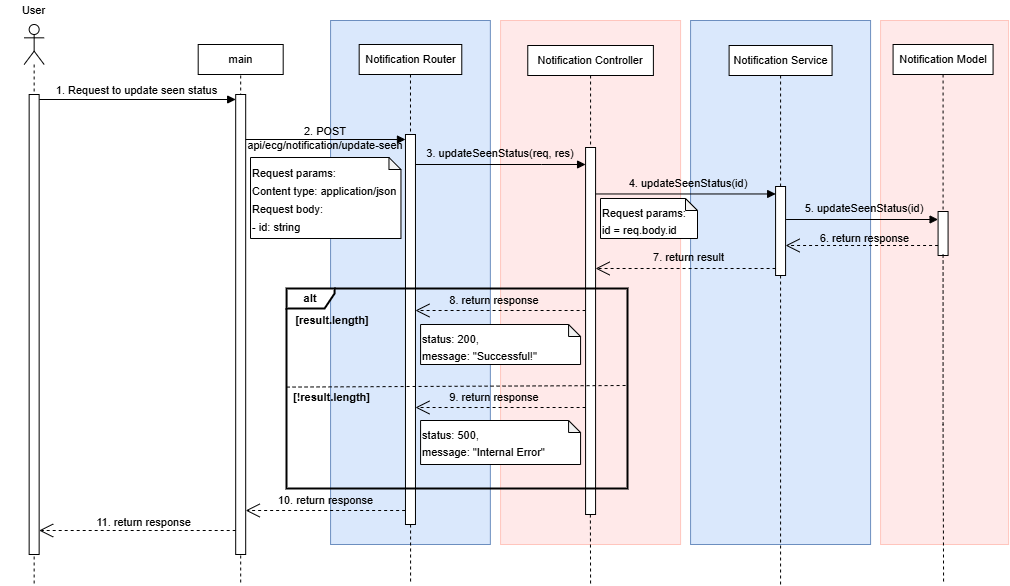

The diagram above was exported from draw.io. Its source (the exported page's mxGraphModel, read from the mxfile embedded in the PNG):
<mxGraphModel dx="-574" dy="381" grid="1" gridSize="10" guides="1" tooltips="1" connect="1" arrows="1" fold="1" page="0" pageScale="1" pageWidth="850" pageHeight="1100" math="0" shadow="0">
  <root>
    <mxCell id="0" />
    <mxCell id="1" parent="0" />
    <mxCell id="2" value="" style="rounded=0;whiteSpace=wrap;html=1;align=center;verticalAlign=top;fillColor=#FFE9E9;strokeColor=#FFC5BD;fontSize=11;" vertex="1" parent="1">
      <mxGeometry x="2886.08" y="490" width="128" height="524" as="geometry" />
    </mxCell>
    <mxCell id="3" value="" style="endArrow=none;dashed=1;html=1;rounded=0;exitX=0.5;exitY=1;exitDx=0;exitDy=0;fontSize=11;" edge="1" source="4" target="5" parent="1">
      <mxGeometry width="50" height="50" relative="1" as="geometry">
        <mxPoint x="2736.58" y="545" as="sourcePoint" />
        <mxPoint x="2948.58" y="861" as="targetPoint" />
      </mxGeometry>
    </mxCell>
    <mxCell id="4" value="&lt;font&gt;&lt;span style=&quot;text-wrap-mode: nowrap; background-color: rgb(255, 255, 255);&quot;&gt;Notification&amp;nbsp;&lt;/span&gt;Model&lt;/font&gt;" style="rounded=0;whiteSpace=wrap;html=1;fontSize=11;" vertex="1" parent="1">
      <mxGeometry x="2898.58" y="514" width="100" height="30" as="geometry" />
    </mxCell>
    <mxCell id="5" value="" style="html=1;points=[[0,0,0,0,5],[0,1,0,0,-5],[1,0,0,0,5],[1,1,0,0,-5]];perimeter=orthogonalPerimeter;outlineConnect=0;targetShapes=umlLifeline;portConstraint=eastwest;newEdgeStyle={&quot;curved&quot;:0,&quot;rounded&quot;:0};fontSize=11;" vertex="1" parent="1">
      <mxGeometry x="2943.58" y="681" width="10" height="44" as="geometry" />
    </mxCell>
    <mxCell id="6" value="" style="endArrow=none;dashed=1;html=1;rounded=0;fontSize=11;" edge="1" parent="1">
      <mxGeometry width="50" height="50" relative="1" as="geometry">
        <mxPoint x="2948.58" y="723.9999999999998" as="sourcePoint" />
        <mxPoint x="2949.08" y="1054" as="targetPoint" />
        <Array as="points">
          <mxPoint x="2948.58" y="894" />
        </Array>
      </mxGeometry>
    </mxCell>
    <mxCell id="7" value="" style="rounded=0;whiteSpace=wrap;html=1;align=center;verticalAlign=top;fillColor=#dae8fc;strokeColor=#6C8EBF;glass=0;shadow=0;fontSize=11;" vertex="1" parent="1">
      <mxGeometry x="2336.08" y="490" width="159.78" height="524" as="geometry" />
    </mxCell>
    <mxCell id="8" value="1. Request to update seen status" style="html=1;verticalAlign=bottom;endArrow=block;curved=0;rounded=0;entryX=0;entryY=0;entryDx=0;entryDy=5;entryPerimeter=0;fontSize=11;" edge="1" source="10" target="14" parent="1">
      <mxGeometry x="-0.0145" width="80" relative="1" as="geometry">
        <mxPoint x="2089.19" y="565" as="sourcePoint" />
        <mxPoint x="2207.19" y="565" as="targetPoint" />
        <mxPoint as="offset" />
      </mxGeometry>
    </mxCell>
    <mxCell id="9" value="&lt;div&gt;&lt;br&gt;&lt;/div&gt;" style="shape=umlLifeline;perimeter=lifelinePerimeter;whiteSpace=wrap;html=1;container=1;dropTarget=0;collapsible=0;recursiveResize=0;outlineConnect=0;portConstraint=eastwest;newEdgeStyle={&quot;curved&quot;:0,&quot;rounded&quot;:0};participant=umlActor;fontSize=11;" vertex="1" parent="1">
      <mxGeometry x="2029.6499999999999" y="494" width="20" height="560" as="geometry" />
    </mxCell>
    <mxCell id="10" value="" style="html=1;points=[[0,0,0,0,5],[0,1,0,0,-5],[1,0,0,0,5],[1,1,0,0,-5]];perimeter=orthogonalPerimeter;outlineConnect=0;targetShapes=umlLifeline;portConstraint=eastwest;newEdgeStyle={&quot;curved&quot;:0,&quot;rounded&quot;:0};fontSize=11;" vertex="1" parent="9">
      <mxGeometry x="5" y="70" width="10" height="460" as="geometry" />
    </mxCell>
    <mxCell id="11" value="User" style="text;html=1;strokeColor=none;fillColor=none;align=center;verticalAlign=middle;whiteSpace=wrap;rounded=0;fontSize=11;" vertex="1" parent="1">
      <mxGeometry x="2005.11" y="470" width="69.08" height="20" as="geometry" />
    </mxCell>
    <mxCell id="12" value="" style="rounded=0;whiteSpace=wrap;html=1;align=center;verticalAlign=top;fillColor=#FFE9E9;strokeColor=#FFC5BD;fontSize=11;" vertex="1" parent="1">
      <mxGeometry x="2506.08" y="490" width="180" height="524" as="geometry" />
    </mxCell>
    <mxCell id="13" value="" style="endArrow=none;dashed=1;html=1;rounded=0;exitX=0.5;exitY=1;exitDx=0;exitDy=0;fontSize=11;" edge="1" parent="1">
      <mxGeometry width="50" height="50" relative="1" as="geometry">
        <mxPoint x="2246.19" y="545" as="sourcePoint" />
        <mxPoint x="2246.19" y="1054" as="targetPoint" />
      </mxGeometry>
    </mxCell>
    <mxCell id="14" value="" style="html=1;points=[[0,0,0,0,5],[0,1,0,0,-5],[1,0,0,0,5],[1,1,0,0,-5]];perimeter=orthogonalPerimeter;outlineConnect=0;targetShapes=umlLifeline;portConstraint=eastwest;newEdgeStyle={&quot;curved&quot;:0,&quot;rounded&quot;:0};fontSize=11;" vertex="1" parent="1">
      <mxGeometry x="2241.19" y="564" width="10" height="460" as="geometry" />
    </mxCell>
    <mxCell id="15" value="main" style="rounded=0;whiteSpace=wrap;html=1;fontSize=11;" vertex="1" parent="1">
      <mxGeometry x="2203.69" y="514" width="85" height="30" as="geometry" />
    </mxCell>
    <mxCell id="16" value="" style="html=1;verticalAlign=bottom;endArrow=block;curved=0;rounded=0;align=right;entryX=0;entryY=0;entryDx=0;entryDy=5;entryPerimeter=0;fontSize=11;" edge="1" source="14" target="44" parent="1">
      <mxGeometry x="-0.4522" y="-2" width="80" relative="1" as="geometry">
        <mxPoint x="2206.08" y="604" as="sourcePoint" />
        <mxPoint x="2376.08" y="604" as="targetPoint" />
        <mxPoint as="offset" />
      </mxGeometry>
    </mxCell>
    <mxCell id="17" value="&lt;span style=&quot;text-wrap-mode: nowrap; background-color: rgb(255, 255, 255);&quot;&gt;Notification&amp;nbsp;&lt;/span&gt;Router" style="rounded=0;whiteSpace=wrap;html=1;fontSize=11;" vertex="1" parent="1">
      <mxGeometry x="2364.67" y="514" width="102.61" height="30" as="geometry" />
    </mxCell>
    <mxCell id="18" value="" style="rounded=0;whiteSpace=wrap;html=1;align=center;verticalAlign=top;fillColor=#dae8fc;strokeColor=#6c8ebf;fontSize=11;" vertex="1" parent="1">
      <mxGeometry x="2696.08" y="490" width="180" height="524" as="geometry" />
    </mxCell>
    <mxCell id="19" value="&lt;div&gt;&lt;br&gt;&lt;/div&gt;" style="html=1;verticalAlign=bottom;endArrow=block;curved=0;rounded=0;align=center;fontSize=11;" edge="1" target="51" parent="1">
      <mxGeometry x="-0.5415" width="80" relative="1" as="geometry">
        <mxPoint x="2420.9700000000003" y="634" as="sourcePoint" />
        <mxPoint x="2616.08" y="634" as="targetPoint" />
        <mxPoint as="offset" />
        <Array as="points">
          <mxPoint x="2547.08" y="634" />
        </Array>
      </mxGeometry>
    </mxCell>
    <mxCell id="20" value="&lt;span style=&quot;text-wrap-mode: nowrap; background-color: rgb(255, 255, 255);&quot;&gt;Notification&amp;nbsp;&lt;/span&gt;Controller" style="rounded=0;whiteSpace=wrap;html=1;fontSize=11;" vertex="1" parent="1">
      <mxGeometry x="2533.27" y="515" width="125.62" height="30" as="geometry" />
    </mxCell>
    <mxCell id="21" value="" style="endArrow=none;dashed=1;html=1;rounded=0;exitX=0.5;exitY=1;exitDx=0;exitDy=0;fontSize=11;" edge="1" source="20" target="51" parent="1">
      <mxGeometry width="50" height="50" relative="1" as="geometry">
        <mxPoint x="2619.08" y="604" as="sourcePoint" />
        <mxPoint x="2618.58" y="1304" as="targetPoint" />
      </mxGeometry>
    </mxCell>
    <mxCell id="22" value="&lt;font&gt;&lt;span style=&quot;text-wrap-mode: nowrap; background-color: rgb(255, 255, 255);&quot;&gt;Notification&amp;nbsp;&lt;/span&gt;Service&lt;/font&gt;" style="rounded=0;whiteSpace=wrap;html=1;fontSize=11;" vertex="1" parent="1">
      <mxGeometry x="2734.6" y="515" width="102.97" height="30" as="geometry" />
    </mxCell>
    <mxCell id="23" value="" style="endArrow=open;endSize=12;dashed=1;html=1;rounded=0;fontSize=11;" edge="1" source="5" parent="1">
      <mxGeometry x="-0.0303" y="-10" width="160" relative="1" as="geometry">
        <mxPoint x="2946.08" y="715" as="sourcePoint" />
        <mxPoint x="2791.08" y="715" as="targetPoint" />
        <mxPoint as="offset" />
      </mxGeometry>
    </mxCell>
    <mxCell id="24" value="11. return response" style="endArrow=open;endSize=12;dashed=1;html=1;rounded=0;exitX=0;exitY=1;exitDx=0;exitDy=-5;exitPerimeter=0;fontSize=11;" edge="1" parent="1">
      <mxGeometry x="-0.0678" y="-8" width="160" relative="1" as="geometry">
        <mxPoint x="2241.19" y="1000" as="sourcePoint" />
        <mxPoint x="2044.6499999999999" y="1000" as="targetPoint" />
        <mxPoint as="offset" />
      </mxGeometry>
    </mxCell>
    <mxCell id="25" value="&lt;span style=&quot;text-align: right; text-wrap: nowrap;&quot;&gt;2. POST&lt;/span&gt;&lt;div&gt;&lt;span style=&quot;text-align: right; text-wrap: nowrap;&quot;&gt;api/ecg/notification/update-seen&lt;/span&gt;&lt;/div&gt;" style="text;html=1;strokeColor=none;fillColor=none;align=center;verticalAlign=middle;whiteSpace=wrap;rounded=0;fontSize=11;" vertex="1" parent="1">
      <mxGeometry x="2291.1200000000003" y="593" width="80.22" height="30" as="geometry" />
    </mxCell>
    <mxCell id="26" value="&lt;span style=&quot;text-wrap: nowrap;&quot;&gt;3. updateSeenStatus(req, res)&lt;/span&gt;" style="text;html=1;strokeColor=none;fillColor=none;align=center;verticalAlign=middle;whiteSpace=wrap;rounded=0;fontSize=11;" vertex="1" parent="1">
      <mxGeometry x="2465.9700000000003" y="608" width="80.22" height="30" as="geometry" />
    </mxCell>
    <mxCell id="27" value="&lt;span style=&quot;text-wrap: nowrap;&quot;&gt;4. updateSeenStatus(id)&lt;/span&gt;" style="text;html=1;strokeColor=none;fillColor=none;align=center;verticalAlign=middle;whiteSpace=wrap;rounded=0;fontSize=11;" vertex="1" parent="1">
      <mxGeometry x="2654.38" y="638" width="80.22" height="30" as="geometry" />
    </mxCell>
    <mxCell id="28" value="" style="endArrow=none;dashed=1;html=1;rounded=0;exitX=0.5;exitY=1;exitDx=0;exitDy=0;fontSize=11;" edge="1" source="22" target="48" parent="1">
      <mxGeometry width="50" height="50" relative="1" as="geometry">
        <mxPoint x="2606.08" y="555" as="sourcePoint" />
        <mxPoint x="2606.08" y="634" as="targetPoint" />
      </mxGeometry>
    </mxCell>
    <mxCell id="29" value="&lt;div&gt;&lt;br&gt;&lt;/div&gt;" style="html=1;verticalAlign=bottom;endArrow=block;curved=0;rounded=0;align=center;entryX=0;entryY=0;entryDx=0;entryDy=5;entryPerimeter=0;fontSize=11;" edge="1" parent="1">
      <mxGeometry x="-0.539" y="-21" width="80" relative="1" as="geometry">
        <mxPoint x="2601.19" y="663.47" as="sourcePoint" />
        <mxPoint x="2781.19" y="663.47" as="targetPoint" />
        <mxPoint as="offset" />
      </mxGeometry>
    </mxCell>
    <mxCell id="30" value="&lt;span style=&quot;text-wrap: nowrap;&quot;&gt;6. return response&lt;/span&gt;" style="text;html=1;strokeColor=none;fillColor=none;align=center;verticalAlign=middle;whiteSpace=wrap;rounded=0;fontSize=11;" vertex="1" parent="1">
      <mxGeometry x="2820.61" y="698" width="99" height="19.5" as="geometry" />
    </mxCell>
    <mxCell id="31" value="" style="endArrow=open;endSize=12;dashed=1;html=1;rounded=0;fontSize=11;" edge="1" target="14" parent="1">
      <mxGeometry x="-0.0303" y="-10" width="160" relative="1" as="geometry">
        <mxPoint x="2410.64" y="980" as="sourcePoint" />
        <mxPoint x="2265.75" y="980" as="targetPoint" />
        <mxPoint as="offset" />
      </mxGeometry>
    </mxCell>
    <mxCell id="32" value="&lt;div&gt;&lt;br&gt;&lt;/div&gt;" style="html=1;verticalAlign=bottom;endArrow=block;curved=0;rounded=0;align=center;fontSize=11;" edge="1" target="5" parent="1">
      <mxGeometry x="-0.539" y="-21" width="80" relative="1" as="geometry">
        <mxPoint x="2791.58" y="689" as="sourcePoint" />
        <mxPoint x="2943.58" y="689" as="targetPoint" />
        <mxPoint as="offset" />
      </mxGeometry>
    </mxCell>
    <mxCell id="33" value="&lt;span style=&quot;text-wrap-mode: nowrap;&quot;&gt;5. updateSeenStatus(id)&lt;/span&gt;" style="text;html=1;strokeColor=none;fillColor=none;align=center;verticalAlign=middle;whiteSpace=wrap;rounded=0;fontSize=11;" vertex="1" parent="1">
      <mxGeometry x="2830.0000000000005" y="663" width="80.22" height="30" as="geometry" />
    </mxCell>
    <mxCell id="34" value="" style="endArrow=open;endSize=12;dashed=1;html=1;rounded=0;fontSize=11;" edge="1" parent="1">
      <mxGeometry x="-0.0303" y="-10" width="160" relative="1" as="geometry">
        <mxPoint x="2591.08" y="780" as="sourcePoint" />
        <mxPoint x="2420.97" y="780" as="targetPoint" />
        <mxPoint as="offset" />
      </mxGeometry>
    </mxCell>
    <mxCell id="35" value="&lt;span style=&quot;text-wrap: nowrap;&quot;&gt;8. return response&lt;/span&gt;" style="text;html=1;strokeColor=none;fillColor=none;align=center;verticalAlign=middle;whiteSpace=wrap;rounded=0;fontSize=11;" vertex="1" parent="1">
      <mxGeometry x="2461.02" y="760" width="78.11" height="20" as="geometry" />
    </mxCell>
    <mxCell id="36" value="&lt;div style=&quot;line-height: 150%;&quot;&gt;&lt;div style=&quot;line-height: 150%;&quot;&gt;&lt;div style=&quot;line-height: 150%;&quot;&gt;status: 200,&lt;/div&gt;&lt;div style=&quot;line-height: 150%;&quot;&gt;message: &quot;Successful!&quot;&lt;/div&gt;&lt;/div&gt;&lt;/div&gt;" style="shape=note;whiteSpace=wrap;html=1;backgroundOutline=1;darkOpacity=0.05;verticalAlign=top;align=left;size=12;fontSize=11;" vertex="1" parent="1">
      <mxGeometry x="2426.08" y="794" width="160" height="40" as="geometry" />
    </mxCell>
    <mxCell id="37" value="&lt;span&gt;&lt;b&gt;[result.length]&lt;/b&gt;&lt;/span&gt;" style="text;html=1;strokeColor=none;fillColor=none;align=center;verticalAlign=middle;whiteSpace=wrap;rounded=0;fontSize=11;" vertex="1" parent="1">
      <mxGeometry x="2298.19" y="780" width="80" height="19" as="geometry" />
    </mxCell>
    <mxCell id="38" value="&lt;span&gt;&lt;b&gt;[!result.length]&lt;/b&gt;&lt;/span&gt;" style="text;html=1;strokeColor=none;fillColor=none;align=center;verticalAlign=middle;whiteSpace=wrap;rounded=0;fontSize=11;" vertex="1" parent="1">
      <mxGeometry x="2303.58" y="857" width="67" height="20" as="geometry" />
    </mxCell>
    <mxCell id="39" value="&lt;div style=&quot;line-height: 150%;&quot;&gt;&lt;div style=&quot;line-height: 150%;&quot;&gt;&lt;div style=&quot;line-height: 150%;&quot;&gt;status: 500,&lt;/div&gt;&lt;div style=&quot;line-height: 150%;&quot;&gt;message: &quot;Internal Error&quot;&lt;/div&gt;&lt;/div&gt;&lt;/div&gt;" style="shape=note;whiteSpace=wrap;html=1;backgroundOutline=1;darkOpacity=0.05;verticalAlign=top;align=left;size=12;fontSize=11;" vertex="1" parent="1">
      <mxGeometry x="2426.08" y="890" width="160" height="44" as="geometry" />
    </mxCell>
    <mxCell id="40" value="" style="endArrow=open;endSize=12;dashed=1;html=1;rounded=0;fontSize=11;" edge="1" parent="1">
      <mxGeometry x="-0.0303" y="-10" width="160" relative="1" as="geometry">
        <mxPoint x="2591.08" y="877" as="sourcePoint" />
        <mxPoint x="2420.97" y="877" as="targetPoint" />
        <mxPoint as="offset" />
      </mxGeometry>
    </mxCell>
    <mxCell id="41" value="&lt;span style=&quot;text-wrap: nowrap;&quot;&gt;9. return response&lt;/span&gt;" style="text;html=1;strokeColor=none;fillColor=none;align=center;verticalAlign=middle;whiteSpace=wrap;rounded=0;fontSize=11;" vertex="1" parent="1">
      <mxGeometry x="2461.02" y="857" width="78.11" height="20" as="geometry" />
    </mxCell>
    <mxCell id="42" value="" style="group" connectable="0" vertex="1" parent="1">
      <mxGeometry x="2410.9700000000003" y="604" width="10" height="450" as="geometry" />
    </mxCell>
    <mxCell id="43" value="" style="endArrow=none;dashed=1;html=1;rounded=0;exitX=0.5;exitY=1;exitDx=0;exitDy=0;fontSize=11;" edge="1" parent="42" source="17">
      <mxGeometry width="50" height="50" relative="1" as="geometry">
        <mxPoint x="5" y="-18.750000000000007" as="sourcePoint" />
        <mxPoint x="5.110000000000014" y="450" as="targetPoint" />
      </mxGeometry>
    </mxCell>
    <mxCell id="44" value="" style="html=1;points=[[0,0,0,0,5],[0,1,0,0,-5],[1,0,0,0,5],[1,1,0,0,-5]];perimeter=orthogonalPerimeter;outlineConnect=0;targetShapes=umlLifeline;portConstraint=eastwest;newEdgeStyle={&quot;curved&quot;:0,&quot;rounded&quot;:0};fontSize=11;" vertex="1" parent="42">
      <mxGeometry width="10" height="390" as="geometry" />
    </mxCell>
    <mxCell id="45" value="" style="endArrow=open;endSize=12;dashed=1;html=1;rounded=0;fontSize=11;" edge="1" parent="1">
      <mxGeometry x="-0.0303" y="-10" width="160" relative="1" as="geometry">
        <mxPoint x="2781.08" y="738" as="sourcePoint" />
        <mxPoint x="2601.08" y="738" as="targetPoint" />
        <mxPoint as="offset" />
      </mxGeometry>
    </mxCell>
    <mxCell id="46" value="&lt;span style=&quot;text-wrap: nowrap;&quot;&gt;7. return result&lt;/span&gt;" style="text;html=1;strokeColor=none;fillColor=none;align=center;verticalAlign=middle;whiteSpace=wrap;rounded=0;fontSize=11;" vertex="1" parent="1">
      <mxGeometry x="2644.99" y="717.5" width="99" height="19.5" as="geometry" />
    </mxCell>
    <mxCell id="47" value="&lt;span style=&quot;text-wrap: nowrap;&quot;&gt;10. return response&lt;/span&gt;" style="text;html=1;strokeColor=none;fillColor=none;align=center;verticalAlign=middle;whiteSpace=wrap;rounded=0;fontSize=11;" vertex="1" parent="1">
      <mxGeometry x="2281.73" y="960" width="99" height="19.5" as="geometry" />
    </mxCell>
    <mxCell id="48" value="" style="html=1;points=[[0,0,0,0,5],[0,1,0,0,-5],[1,0,0,0,5],[1,1,0,0,-5]];perimeter=orthogonalPerimeter;outlineConnect=0;targetShapes=umlLifeline;portConstraint=eastwest;newEdgeStyle={&quot;curved&quot;:0,&quot;rounded&quot;:0};fontSize=11;" vertex="1" parent="1">
      <mxGeometry x="2781.08" y="656" width="10" height="89" as="geometry" />
    </mxCell>
    <mxCell id="49" value="" style="endArrow=none;dashed=1;html=1;rounded=0;fontSize=11;" edge="1" source="48" parent="1">
      <mxGeometry width="50" height="50" relative="1" as="geometry">
        <mxPoint x="2786.08" y="949.4318455971052" as="sourcePoint" />
        <mxPoint x="2786.08" y="1054" as="targetPoint" />
      </mxGeometry>
    </mxCell>
    <mxCell id="50" value="" style="endArrow=none;dashed=1;html=1;rounded=0;exitX=0.5;exitY=1;exitDx=0;exitDy=0;fontSize=11;" edge="1" parent="1">
      <mxGeometry width="50" height="50" relative="1" as="geometry">
        <mxPoint x="2595.88" y="983.9955716929298" as="sourcePoint" />
        <mxPoint x="2596.08" y="1054" as="targetPoint" />
      </mxGeometry>
    </mxCell>
    <mxCell id="51" value="" style="html=1;points=[[0,0,0,0,5],[0,1,0,0,-5],[1,0,0,0,5],[1,1,0,0,-5]];perimeter=orthogonalPerimeter;outlineConnect=0;targetShapes=umlLifeline;portConstraint=eastwest;newEdgeStyle={&quot;curved&quot;:0,&quot;rounded&quot;:0};fontSize=11;" vertex="1" parent="1">
      <mxGeometry x="2591.08" y="617" width="10" height="367" as="geometry" />
    </mxCell>
    <mxCell id="52" value="&lt;font&gt;&lt;b&gt;alt&lt;/b&gt;&lt;/font&gt;" style="shape=umlFrame;whiteSpace=wrap;html=1;pointerEvents=0;width=48;height=20;strokeWidth=2;fontSize=11;" vertex="1" parent="1">
      <mxGeometry x="2292.08" y="758" width="340.92" height="200" as="geometry" />
    </mxCell>
    <mxCell id="53" value="" style="endArrow=none;dashed=1;html=1;rounded=0;exitX=0.001;exitY=0.442;exitDx=0;exitDy=0;exitPerimeter=0;fontSize=11;" edge="1" parent="1">
      <mxGeometry width="50" height="50" relative="1" as="geometry">
        <mxPoint x="2292.084" y="856.5759999999998" as="sourcePoint" />
        <mxPoint x="2633" y="855" as="targetPoint" />
      </mxGeometry>
    </mxCell>
    <mxCell id="54" value="&lt;div style=&quot;line-height: 150%;&quot;&gt;&lt;div style=&quot;line-height: 150%;&quot;&gt;&lt;div style=&quot;line-height: 150%;&quot;&gt;Request params:&lt;/div&gt;&lt;div style=&quot;line-height: 150%;&quot;&gt;id = req.body.id&lt;/div&gt;&lt;/div&gt;&lt;/div&gt;" style="shape=note;whiteSpace=wrap;html=1;backgroundOutline=1;darkOpacity=0.05;verticalAlign=top;align=left;size=12;fontSize=11;" vertex="1" parent="1">
      <mxGeometry x="2606" y="668" width="97" height="40" as="geometry" />
    </mxCell>
    <mxCell id="55" value="&lt;div style=&quot;line-height: 150%;&quot;&gt;&lt;div style=&quot;line-height: 150%;&quot;&gt;&lt;div style=&quot;line-height: 150%;&quot;&gt;&lt;div style=&quot;line-height: 18px;&quot;&gt;&lt;font&gt;Request params:&lt;/font&gt;&lt;/div&gt;&lt;div style=&quot;line-height: 18px;&quot;&gt;&lt;font&gt;Content type: application/json&lt;/font&gt;&lt;/div&gt;&lt;div style=&quot;line-height: 18px;&quot;&gt;&lt;font&gt;Request body:&lt;/font&gt;&lt;/div&gt;&lt;div style=&quot;line-height: 18px;&quot;&gt;&lt;font&gt;- id: string&lt;/font&gt;&lt;/div&gt;&lt;/div&gt;&lt;/div&gt;&lt;/div&gt;" style="shape=note;whiteSpace=wrap;html=1;backgroundOutline=1;darkOpacity=0.05;verticalAlign=top;align=left;size=12;fontSize=11;" vertex="1" parent="1">
      <mxGeometry x="2256" y="627" width="150.46" height="81" as="geometry" />
    </mxCell>
  </root>
</mxGraphModel>